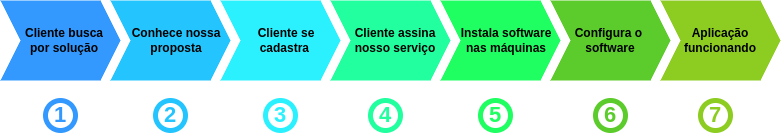

The diagram above was exported from draw.io. Its source (the exported page's mxGraphModel, read from the mxfile embedded in the PNG):
<mxGraphModel dx="868" dy="415" grid="1" gridSize="10" guides="1" tooltips="1" connect="1" arrows="1" fold="1" page="1" pageScale="1" pageWidth="827" pageHeight="1169" math="0" shadow="0">
  <root>
    <mxCell id="0" />
    <mxCell id="1" parent="0" />
    <mxCell id="nE4O9aTAVcr6eE39mU2f-7" value="Cliente busca&lt;br&gt;por solução" style="shape=step;perimeter=stepPerimeter;whiteSpace=wrap;html=1;fixedSize=1;fillColor=#3399FF;strokeColor=none;fontStyle=1;spacingLeft=8;" parent="1" vertex="1">
      <mxGeometry x="70" y="170" width="120" height="80" as="geometry" />
    </mxCell>
    <mxCell id="nE4O9aTAVcr6eE39mU2f-8" value="Conhece nossa&lt;br&gt;proposta" style="shape=step;perimeter=stepPerimeter;whiteSpace=wrap;html=1;fixedSize=1;spacingLeft=12;fillColor=#24C5FF;fontStyle=1;strokeColor=none;" parent="1" vertex="1">
      <mxGeometry x="180" y="170" width="120" height="80" as="geometry" />
    </mxCell>
    <mxCell id="nE4O9aTAVcr6eE39mU2f-9" value="Instala software&lt;br&gt;nas máquinas" style="shape=step;perimeter=stepPerimeter;whiteSpace=wrap;html=1;fixedSize=1;align=center;fontStyle=1;spacingLeft=12;fillColor=#1FFF62;strokeColor=none;" parent="1" vertex="1">
      <mxGeometry x="510" y="170" width="120" height="80" as="geometry" />
    </mxCell>
    <mxCell id="nE4O9aTAVcr6eE39mU2f-10" value="Cliente assina&lt;br&gt;nosso serviço" style="shape=step;perimeter=stepPerimeter;whiteSpace=wrap;html=1;fixedSize=1;fillColor=#21FF9F;fontStyle=1;spacingLeft=10;strokeColor=none;" parent="1" vertex="1">
      <mxGeometry x="400" y="170" width="120" height="80" as="geometry" />
    </mxCell>
    <mxCell id="nE4O9aTAVcr6eE39mU2f-11" value="Aplicação&lt;br&gt;funcionando" style="shape=step;perimeter=stepPerimeter;whiteSpace=wrap;html=1;fixedSize=1;fillColor=#8DCC21;fontStyle=1;strokeColor=none;" parent="1" vertex="1">
      <mxGeometry x="730" y="170" width="120" height="80" as="geometry" />
    </mxCell>
    <mxCell id="nE4O9aTAVcr6eE39mU2f-12" value="Configura o&amp;nbsp;&lt;br&gt;software" style="shape=step;perimeter=stepPerimeter;whiteSpace=wrap;html=1;fixedSize=1;fillColor=#5BCC2B;fontStyle=1;strokeColor=none;" parent="1" vertex="1">
      <mxGeometry x="620" y="170" width="120" height="80" as="geometry" />
    </mxCell>
    <mxCell id="nE4O9aTAVcr6eE39mU2f-15" value="1" style="text;html=1;strokeColor=none;fillColor=none;align=center;verticalAlign=middle;whiteSpace=wrap;rounded=0;fontColor=#3399FF;fontStyle=1;fontSize=22;" parent="1" vertex="1">
      <mxGeometry x="100" y="270" width="60" height="30" as="geometry" />
    </mxCell>
    <mxCell id="nE4O9aTAVcr6eE39mU2f-16" value="" style="ellipse;whiteSpace=wrap;html=1;aspect=fixed;fontSize=22;fontColor=#3399FF;strokeColor=#3399FF;fillColor=none;strokeWidth=5;" parent="1" vertex="1">
      <mxGeometry x="115" y="270" width="30" height="30" as="geometry" />
    </mxCell>
    <mxCell id="nE4O9aTAVcr6eE39mU2f-22" value="2" style="text;html=1;strokeColor=none;fillColor=none;align=center;verticalAlign=middle;whiteSpace=wrap;rounded=0;fontColor=#24C5FF;fontStyle=1;fontSize=22;" parent="1" vertex="1">
      <mxGeometry x="210" y="270" width="60" height="30" as="geometry" />
    </mxCell>
    <mxCell id="nE4O9aTAVcr6eE39mU2f-23" value="" style="ellipse;whiteSpace=wrap;html=1;aspect=fixed;fontSize=22;fontColor=#3399FF;strokeColor=#24C5FF;fillColor=none;strokeWidth=5;" parent="1" vertex="1">
      <mxGeometry x="225" y="270" width="30" height="30" as="geometry" />
    </mxCell>
    <mxCell id="nE4O9aTAVcr6eE39mU2f-24" value="&lt;font color=&quot;#2bf1ff&quot;&gt;3&lt;/font&gt;" style="text;html=1;strokeColor=none;fillColor=none;align=center;verticalAlign=middle;whiteSpace=wrap;rounded=0;fontColor=#3399FF;fontStyle=1;fontSize=22;" parent="1" vertex="1">
      <mxGeometry x="320" y="270" width="60" height="30" as="geometry" />
    </mxCell>
    <mxCell id="nE4O9aTAVcr6eE39mU2f-25" value="" style="ellipse;whiteSpace=wrap;html=1;aspect=fixed;fontSize=22;fontColor=#3399FF;strokeColor=#2BF1FF;fillColor=none;strokeWidth=5;" parent="1" vertex="1">
      <mxGeometry x="335" y="270" width="30" height="30" as="geometry" />
    </mxCell>
    <mxCell id="nE4O9aTAVcr6eE39mU2f-27" value="&lt;font color=&quot;#21ff9f&quot;&gt;4&lt;/font&gt;" style="text;html=1;strokeColor=none;fillColor=none;align=center;verticalAlign=middle;whiteSpace=wrap;rounded=0;fontColor=#3399FF;fontStyle=1;fontSize=22;" parent="1" vertex="1">
      <mxGeometry x="425" y="270" width="60" height="30" as="geometry" />
    </mxCell>
    <mxCell id="nE4O9aTAVcr6eE39mU2f-28" value="" style="ellipse;whiteSpace=wrap;html=1;aspect=fixed;fontSize=22;fontColor=#3399FF;strokeColor=#21FF9F;fillColor=none;strokeWidth=5;" parent="1" vertex="1">
      <mxGeometry x="440" y="270" width="30" height="30" as="geometry" />
    </mxCell>
    <mxCell id="nE4O9aTAVcr6eE39mU2f-29" value="&lt;font color=&quot;#1fff62&quot;&gt;5&lt;/font&gt;" style="text;html=1;strokeColor=none;fillColor=none;align=center;verticalAlign=middle;whiteSpace=wrap;rounded=0;fontColor=#3399FF;fontStyle=1;fontSize=22;" parent="1" vertex="1">
      <mxGeometry x="535" y="270" width="60" height="30" as="geometry" />
    </mxCell>
    <mxCell id="nE4O9aTAVcr6eE39mU2f-30" value="" style="ellipse;whiteSpace=wrap;html=1;aspect=fixed;fontSize=22;fontColor=#3399FF;strokeColor=#1FFF62;fillColor=none;strokeWidth=5;" parent="1" vertex="1">
      <mxGeometry x="550" y="270" width="30" height="30" as="geometry" />
    </mxCell>
    <mxCell id="nE4O9aTAVcr6eE39mU2f-31" value="&lt;font color=&quot;#5bcc2b&quot;&gt;6&lt;/font&gt;" style="text;html=1;strokeColor=none;fillColor=none;align=center;verticalAlign=middle;whiteSpace=wrap;rounded=0;fontColor=#3399FF;fontStyle=1;fontSize=22;" parent="1" vertex="1">
      <mxGeometry x="650" y="270" width="60" height="30" as="geometry" />
    </mxCell>
    <mxCell id="nE4O9aTAVcr6eE39mU2f-32" value="" style="ellipse;whiteSpace=wrap;html=1;aspect=fixed;fontSize=22;fontColor=#3399FF;strokeColor=#5BCC2B;fillColor=none;strokeWidth=5;" parent="1" vertex="1">
      <mxGeometry x="665" y="270" width="30" height="30" as="geometry" />
    </mxCell>
    <mxCell id="nE4O9aTAVcr6eE39mU2f-35" value="Cliente se cadastra&amp;nbsp;" style="shape=step;perimeter=stepPerimeter;whiteSpace=wrap;html=1;fixedSize=1;spacingLeft=12;fillColor=#2BF1FF;fontStyle=1;strokeColor=none;" parent="1" vertex="1">
      <mxGeometry x="290" y="170" width="120" height="80" as="geometry" />
    </mxCell>
    <mxCell id="nE4O9aTAVcr6eE39mU2f-37" value="" style="ellipse;whiteSpace=wrap;html=1;aspect=fixed;fontSize=22;fontColor=#3399FF;strokeColor=#8DCC21;fillColor=none;strokeWidth=5;" parent="1" vertex="1">
      <mxGeometry x="770" y="270" width="30" height="30" as="geometry" />
    </mxCell>
    <mxCell id="nE4O9aTAVcr6eE39mU2f-39" value="&lt;font color=&quot;#8dcc21&quot;&gt;7&lt;/font&gt;" style="text;html=1;strokeColor=none;fillColor=none;align=center;verticalAlign=middle;whiteSpace=wrap;rounded=0;fontColor=#3399FF;fontStyle=1;fontSize=22;" parent="1" vertex="1">
      <mxGeometry x="755" y="270" width="60" height="30" as="geometry" />
    </mxCell>
  </root>
</mxGraphModel>